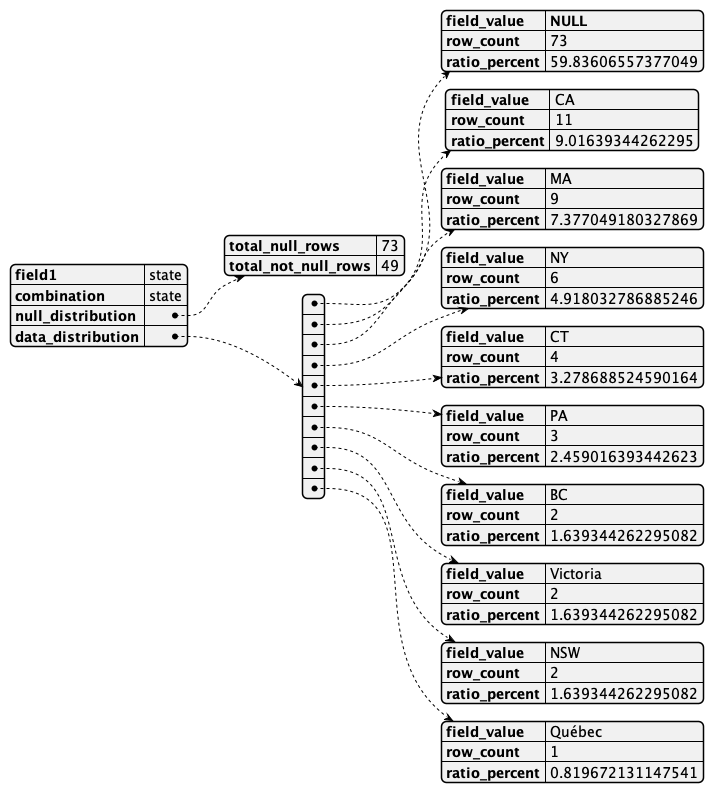

The diagram above was rendered by PlantUML. Its source (embedded in the PNG):
@startjson
{
    "field1": "state",
    "combination": "state",
    "null_distribution": {
        "total_null_rows": 73,
        "total_not_null_rows": 49
    },
    "data_distribution": [
        {
            "field_value": "**NULL**",
            "row_count": 73,
            "ratio_percent": 59.83606557377049
        },
        {
            "field_value": "CA",
            "row_count": 11,
            "ratio_percent": 9.01639344262295
        },
        {
            "field_value": "MA",
            "row_count": 9,
            "ratio_percent": 7.377049180327869
        },
        {
            "field_value": "NY",
            "row_count": 6,
            "ratio_percent": 4.918032786885246
        },
        {
            "field_value": "CT",
            "row_count": 4,
            "ratio_percent": 3.278688524590164
        },
        {
            "field_value": "PA",
            "row_count": 3,
            "ratio_percent": 2.459016393442623
        },
        {
            "field_value": "BC",
            "row_count": 2,
            "ratio_percent": 1.639344262295082
        },
        {
            "field_value": "Victoria",
            "row_count": 2,
            "ratio_percent": 1.639344262295082
        },
        {
            "field_value": "NSW",
            "row_count": 2,
            "ratio_percent": 1.639344262295082
        },
        {
            "field_value": "Qu\u00e9bec",
            "row_count": 1,
            "ratio_percent": 0.819672131147541
        }
    ]
}
@endjson